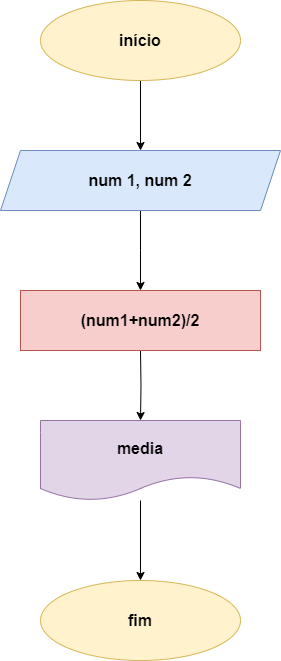

The diagram above was exported from draw.io. Its source (the exported page's mxGraphModel, read from the mxfile embedded in the PNG):
<mxGraphModel dx="826" dy="479" grid="1" gridSize="10" guides="1" tooltips="1" connect="1" arrows="1" fold="1" page="1" pageScale="1" pageWidth="827" pageHeight="1169" math="0" shadow="0">
  <root>
    <mxCell id="0" />
    <mxCell id="1" parent="0" />
    <mxCell id="qqbaGHcTUBMQ9MKzxLM0-4" value="" style="edgeStyle=orthogonalEdgeStyle;rounded=0;orthogonalLoop=1;jettySize=auto;html=1;" edge="1" parent="1" source="qqbaGHcTUBMQ9MKzxLM0-1" target="qqbaGHcTUBMQ9MKzxLM0-2">
      <mxGeometry relative="1" as="geometry" />
    </mxCell>
    <mxCell id="qqbaGHcTUBMQ9MKzxLM0-1" value="&lt;font size=&quot;3&quot;&gt;&lt;b&gt;início&lt;/b&gt;&lt;/font&gt;" style="ellipse;whiteSpace=wrap;html=1;fillColor=#fff2cc;strokeColor=#d6b656;" vertex="1" parent="1">
      <mxGeometry x="280" y="40" width="200" height="80" as="geometry" />
    </mxCell>
    <mxCell id="qqbaGHcTUBMQ9MKzxLM0-8" value="" style="edgeStyle=orthogonalEdgeStyle;rounded=0;orthogonalLoop=1;jettySize=auto;html=1;" edge="1" parent="1" source="qqbaGHcTUBMQ9MKzxLM0-2">
      <mxGeometry relative="1" as="geometry">
        <mxPoint x="380" y="330" as="targetPoint" />
      </mxGeometry>
    </mxCell>
    <mxCell id="qqbaGHcTUBMQ9MKzxLM0-2" value="&lt;font size=&quot;3&quot;&gt;&lt;b&gt;num 1, num 2&lt;/b&gt;&lt;/font&gt;" style="shape=parallelogram;perimeter=parallelogramPerimeter;whiteSpace=wrap;html=1;fixedSize=1;fillColor=#dae8fc;strokeColor=#6c8ebf;" vertex="1" parent="1">
      <mxGeometry x="240" y="190" width="280" height="60" as="geometry" />
    </mxCell>
    <mxCell id="qqbaGHcTUBMQ9MKzxLM0-10" value="" style="edgeStyle=orthogonalEdgeStyle;rounded=0;orthogonalLoop=1;jettySize=auto;html=1;" edge="1" parent="1" target="qqbaGHcTUBMQ9MKzxLM0-9">
      <mxGeometry relative="1" as="geometry">
        <mxPoint x="380" y="390" as="sourcePoint" />
      </mxGeometry>
    </mxCell>
    <mxCell id="qqbaGHcTUBMQ9MKzxLM0-12" value="" style="edgeStyle=orthogonalEdgeStyle;rounded=0;orthogonalLoop=1;jettySize=auto;html=1;" edge="1" parent="1" source="qqbaGHcTUBMQ9MKzxLM0-9" target="qqbaGHcTUBMQ9MKzxLM0-11">
      <mxGeometry relative="1" as="geometry" />
    </mxCell>
    <mxCell id="qqbaGHcTUBMQ9MKzxLM0-9" value="&lt;font size=&quot;3&quot;&gt;&lt;b&gt;media&lt;/b&gt;&lt;/font&gt;" style="shape=document;whiteSpace=wrap;html=1;boundedLbl=1;fillColor=#e1d5e7;strokeColor=#9673a6;" vertex="1" parent="1">
      <mxGeometry x="280" y="460" width="200" height="80" as="geometry" />
    </mxCell>
    <mxCell id="qqbaGHcTUBMQ9MKzxLM0-11" value="&lt;font size=&quot;3&quot;&gt;&lt;b&gt;fim&lt;/b&gt;&lt;/font&gt;" style="ellipse;whiteSpace=wrap;html=1;fillColor=#fff2cc;strokeColor=#d6b656;" vertex="1" parent="1">
      <mxGeometry x="280" y="620" width="200" height="80" as="geometry" />
    </mxCell>
    <mxCell id="qqbaGHcTUBMQ9MKzxLM0-13" value="&lt;font size=&quot;3&quot;&gt;&lt;b&gt;(num1+num2)/2&lt;/b&gt;&lt;/font&gt;" style="rounded=0;whiteSpace=wrap;html=1;fillColor=#f8cecc;strokeColor=#b85450;" vertex="1" parent="1">
      <mxGeometry x="260" y="330" width="240" height="60" as="geometry" />
    </mxCell>
  </root>
</mxGraphModel>